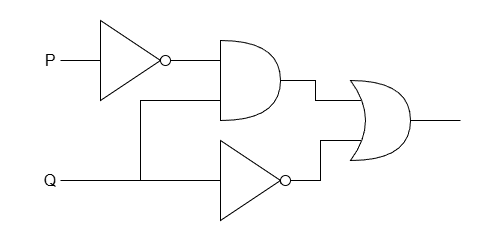

The diagram above was exported from draw.io. Its source (the exported page's mxGraphModel, read from the mxfile embedded in the PNG):
<mxGraphModel dx="464" dy="828" grid="1" gridSize="10" guides="1" tooltips="1" connect="1" arrows="1" fold="1" page="1" pageScale="1" pageWidth="1600" pageHeight="900" math="0" shadow="0">
  <root>
    <mxCell id="0" />
    <mxCell id="1" parent="0" />
    <mxCell id="xiQE1Z_UbXHLROSl-OQd-1" parent="1" style="triangle;whiteSpace=wrap;html=1;" value="" vertex="1">
      <mxGeometry height="80" width="60" x="200" y="240" as="geometry" />
    </mxCell>
    <mxCell id="xiQE1Z_UbXHLROSl-OQd-2" parent="1" style="shape=or;whiteSpace=wrap;html=1;" value="" vertex="1">
      <mxGeometry height="80" width="60" x="320" y="260" as="geometry" />
    </mxCell>
    <mxCell id="xiQE1Z_UbXHLROSl-OQd-4" edge="1" parent="1" style="endArrow=none;html=1;rounded=0;fontSize=12;startSize=8;endSize=8;curved=1;entryX=0;entryY=0.5;entryDx=0;entryDy=0;" target="xiQE1Z_UbXHLROSl-OQd-1" value="">
      <mxGeometry height="50" relative="1" width="50" as="geometry">
        <mxPoint x="160" y="280" as="sourcePoint" />
        <mxPoint x="390" y="400" as="targetPoint" />
      </mxGeometry>
    </mxCell>
    <mxCell id="xiQE1Z_UbXHLROSl-OQd-5" edge="1" parent="1" source="xiQE1Z_UbXHLROSl-OQd-12" style="endArrow=none;html=1;rounded=0;fontSize=12;startSize=8;endSize=8;curved=1;entryX=1;entryY=0.5;entryDx=0;entryDy=0;exitX=0;exitY=0.25;exitDx=0;exitDy=0;exitPerimeter=0;" target="xiQE1Z_UbXHLROSl-OQd-1" value="">
      <mxGeometry height="50" relative="1" width="50" as="geometry">
        <mxPoint x="340" y="450" as="sourcePoint" />
        <mxPoint x="390" y="400" as="targetPoint" />
      </mxGeometry>
    </mxCell>
    <mxCell id="xiQE1Z_UbXHLROSl-OQd-6" parent="1" style="triangle;whiteSpace=wrap;html=1;" value="" vertex="1">
      <mxGeometry height="80" width="60" x="320" y="360" as="geometry" />
    </mxCell>
    <mxCell id="xiQE1Z_UbXHLROSl-OQd-7" edge="1" parent="1" source="xiQE1Z_UbXHLROSl-OQd-10" style="endArrow=none;html=1;rounded=0;fontSize=12;startSize=8;endSize=8;entryX=1;entryY=0.5;entryDx=0;entryDy=0;exitX=0.175;exitY=0.75;exitDx=0;exitDy=0;exitPerimeter=0;edgeStyle=orthogonalEdgeStyle;" target="xiQE1Z_UbXHLROSl-OQd-6" value="">
      <mxGeometry height="50" relative="1" width="50" as="geometry">
        <mxPoint x="430" y="400" as="sourcePoint" />
        <mxPoint x="390" y="400" as="targetPoint" />
      </mxGeometry>
    </mxCell>
    <mxCell id="xiQE1Z_UbXHLROSl-OQd-8" edge="1" parent="1" source="xiQE1Z_UbXHLROSl-OQd-3" style="endArrow=none;html=1;rounded=0;fontSize=12;startSize=8;endSize=8;entryX=1;entryY=0.5;entryDx=0;entryDy=0;exitX=0.175;exitY=0.25;exitDx=0;exitDy=0;exitPerimeter=0;edgeStyle=orthogonalEdgeStyle;entryPerimeter=0;" target="xiQE1Z_UbXHLROSl-OQd-2" value="">
      <mxGeometry height="50" relative="1" width="50" as="geometry">
        <mxPoint x="491" y="350" as="sourcePoint" />
        <mxPoint x="410" y="390" as="targetPoint" />
      </mxGeometry>
    </mxCell>
    <mxCell id="xiQE1Z_UbXHLROSl-OQd-9" edge="1" parent="1" style="endArrow=none;html=1;rounded=0;fontSize=12;startSize=8;endSize=8;entryX=1;entryY=0.5;entryDx=0;entryDy=0;exitX=0.175;exitY=0.75;exitDx=0;exitDy=0;exitPerimeter=0;edgeStyle=orthogonalEdgeStyle;entryPerimeter=0;" target="xiQE1Z_UbXHLROSl-OQd-3" value="">
      <mxGeometry height="50" relative="1" width="50" as="geometry">
        <mxPoint x="491" y="350" as="sourcePoint" />
        <mxPoint x="380" y="300" as="targetPoint" />
      </mxGeometry>
    </mxCell>
    <mxCell id="xiQE1Z_UbXHLROSl-OQd-3" parent="1" style="shape=xor;whiteSpace=wrap;html=1;" value="" vertex="1">
      <mxGeometry height="80" width="60" x="450" y="300" as="geometry" />
    </mxCell>
    <mxCell id="xiQE1Z_UbXHLROSl-OQd-11" edge="1" parent="1" source="xiQE1Z_UbXHLROSl-OQd-3" style="endArrow=none;html=1;rounded=0;fontSize=12;startSize=8;endSize=8;entryX=1;entryY=0.5;entryDx=0;entryDy=0;exitX=0.175;exitY=0.75;exitDx=0;exitDy=0;exitPerimeter=0;edgeStyle=orthogonalEdgeStyle;" target="xiQE1Z_UbXHLROSl-OQd-10" value="">
      <mxGeometry height="50" relative="1" width="50" as="geometry">
        <mxPoint x="461" y="360" as="sourcePoint" />
        <mxPoint x="380" y="400" as="targetPoint" />
      </mxGeometry>
    </mxCell>
    <mxCell id="xiQE1Z_UbXHLROSl-OQd-10" parent="1" style="ellipse;whiteSpace=wrap;html=1;aspect=fixed;" value="" vertex="1">
      <mxGeometry height="10" width="10" x="380" y="395" as="geometry" />
    </mxCell>
    <mxCell id="xiQE1Z_UbXHLROSl-OQd-13" edge="1" parent="1" source="xiQE1Z_UbXHLROSl-OQd-2" style="endArrow=none;html=1;rounded=0;fontSize=12;startSize=8;endSize=8;curved=1;entryX=1;entryY=0.5;entryDx=0;entryDy=0;exitX=0;exitY=0.25;exitDx=0;exitDy=0;exitPerimeter=0;" target="xiQE1Z_UbXHLROSl-OQd-12" value="">
      <mxGeometry height="50" relative="1" width="50" as="geometry">
        <mxPoint x="320" y="280" as="sourcePoint" />
        <mxPoint x="260" y="280" as="targetPoint" />
      </mxGeometry>
    </mxCell>
    <mxCell id="xiQE1Z_UbXHLROSl-OQd-12" parent="1" style="ellipse;whiteSpace=wrap;html=1;aspect=fixed;" value="" vertex="1">
      <mxGeometry height="10" width="10" x="260" y="275" as="geometry" />
    </mxCell>
    <mxCell id="xiQE1Z_UbXHLROSl-OQd-14" edge="1" parent="1" source="xiQE1Z_UbXHLROSl-OQd-2" style="endArrow=none;html=1;rounded=0;fontSize=12;startSize=8;endSize=8;exitX=0;exitY=0.75;exitDx=0;exitDy=0;exitPerimeter=0;edgeStyle=orthogonalEdgeStyle;" value="">
      <mxGeometry height="50" relative="1" width="50" as="geometry">
        <Array as="points">
          <mxPoint x="240" y="320" />
          <mxPoint x="240" y="400" />
          <mxPoint x="160" y="400" />
        </Array>
        <mxPoint x="341" y="370" as="sourcePoint" />
        <mxPoint x="160" y="400" as="targetPoint" />
      </mxGeometry>
    </mxCell>
    <mxCell id="xiQE1Z_UbXHLROSl-OQd-15" edge="1" parent="1" source="xiQE1Z_UbXHLROSl-OQd-6" style="endArrow=none;html=1;rounded=0;fontSize=12;startSize=8;endSize=8;exitX=0;exitY=0.5;exitDx=0;exitDy=0;edgeStyle=orthogonalEdgeStyle;" value="">
      <mxGeometry height="50" relative="1" width="50" as="geometry">
        <Array as="points">
          <mxPoint x="310" y="400" />
          <mxPoint x="310" y="400" />
        </Array>
        <mxPoint x="401" y="390" as="sourcePoint" />
        <mxPoint x="220" y="400" as="targetPoint" />
      </mxGeometry>
    </mxCell>
    <mxCell id="xiQE1Z_UbXHLROSl-OQd-16" parent="1" style="text;html=1;whiteSpace=wrap;strokeColor=none;fillColor=none;align=center;verticalAlign=middle;rounded=0;fontSize=16;" value="P" vertex="1">
      <mxGeometry height="30" width="60" x="120" y="265" as="geometry" />
    </mxCell>
    <mxCell id="xiQE1Z_UbXHLROSl-OQd-19" parent="1" style="text;html=1;whiteSpace=wrap;strokeColor=none;fillColor=none;align=center;verticalAlign=middle;rounded=0;fontSize=16;" value="Q" vertex="1">
      <mxGeometry height="30" width="60" x="120" y="385" as="geometry" />
    </mxCell>
    <mxCell id="xiQE1Z_UbXHLROSl-OQd-20" edge="1" parent="1" style="endArrow=none;html=1;rounded=0;fontSize=12;startSize=8;endSize=8;curved=1;entryX=1;entryY=0.5;entryDx=0;entryDy=0;entryPerimeter=0;" target="xiQE1Z_UbXHLROSl-OQd-3" value="">
      <mxGeometry height="50" relative="1" width="50" as="geometry">
        <mxPoint x="560" y="340" as="sourcePoint" />
        <mxPoint x="380" y="400" as="targetPoint" />
      </mxGeometry>
    </mxCell>
  </root>
</mxGraphModel>